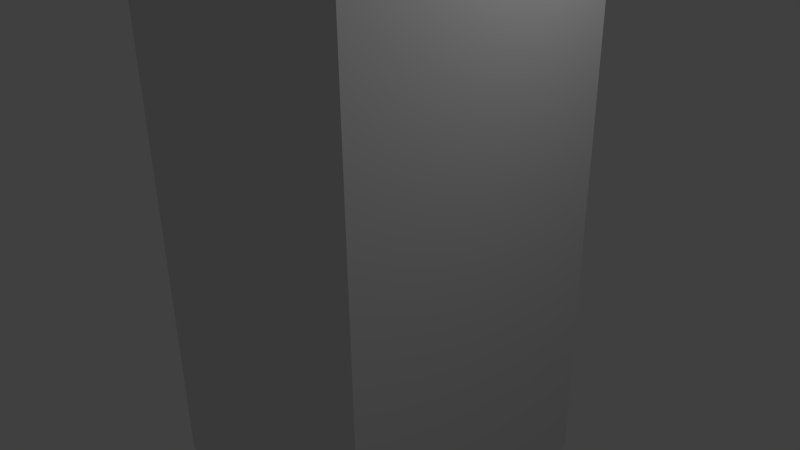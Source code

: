 # Source: building.blend  (saved by Blender 2.74.0; exported with 4.5.12 LTS)
import bpy
from mathutils import Matrix  # noqa: F401  (used for matrix-valued properties, if any)

bpy.ops.wm.read_factory_settings(use_empty=True)
scene = bpy.context.scene
scene.name = 'Scene'

# ---- collections
col_collection_1 = bpy.data.collections.new('Collection 1'); scene.collection.children.link(col_collection_1)

# ---- materials (node trees are filled in below, after node groups)
mat_material = bpy.data.materials.new('Material')
mat_material.alpha_threshold = 0.0
mat_material.use_transparent_shadow = False
mat_material.roughness = 0.5
mat_material.line_color = (0.0, 0.0, 0.0, 1.0)

# ---- material node trees

# ---- world
world_world = bpy.data.worlds.new('World'); scene.world = world_world
world_world.color = (0.05088, 0.05088, 0.05088)
world_world.use_sun_shadow = False
world_world.sun_shadow_jitter_overblur = 0.0
world_world.cycles.sampling_method = 'MANUAL'
world_world.cycles.sample_map_resolution = 256

# ---- cameras
cam_camera = bpy.data.cameras.new('Camera')
cam_camera.clip_end = 100.0
cam_camera.lens = 35.0
cam_camera.sensor_width = 32.0
cam_camera.sensor_height = 18.0
cam_camera.ortho_scale = 7.314
cam_camera.dof.focus_distance = 0.0
cam_camera.dof.aperture_fstop = 128.0

# ---- lights
light_lamp = bpy.data.lights.new('Lamp', 'POINT')
light_lamp.transmission_factor = 0.0
light_lamp.cutoff_distance = 30.0
light_lamp.energy = 100.0
light_lamp.shadow_buffer_clip_start = 1.001
light_lamp.shadow_soft_size = 0.1
light_lamp.shadow_maximum_resolution = 0.006
light_lamp.use_absolute_resolution = True
light_lamp.cycles.use_multiple_importance_sampling = False

# ---- meshes
me_cube = bpy.data.meshes.new('Cube')
me_cube.from_pydata([(1.846, 1.941, -3.171), (1.846, -1.941, -3.171), (-1.846, -1.941, -3.171), (-1.846, 1.941, -3.171), (1.846, 1.941, 3.93), (1.846, -1.941, 3.93), (-1.846, -1.941, 3.93), (-1.846, 1.941, 3.93)], [], [(0, 1, 2, 3), (4, 7, 6, 5), (0, 4, 5, 1), (1, 5, 6, 2), (2, 6, 7, 3), (4, 0, 3, 7)])
_uv = me_cube.uv_layers.new(name='UVMap')
_uv.uv.foreach_set('vector', [0.6586, 0.2652, 0.6586, 0.004048, 0.9809, 0.004048, 0.9809, 0.2652, 0.9521, 0.9816, 0.6811, 0.9816, 0.6811, 0.762, 0.9521, 0.762, 0.9893, 0.2766, 0.9893, 0.7498, 0.6536, 0.7498, 0.6536, 0.2766, 0.3243, 0.5009, 0.3243, 0.02325, 0.6466, 0.02325, 0.6466, 0.5009, 0.3216, 0.04446, 0.3216, 0.4952, 0.001799, 0.4952, 0.001799, 0.04447, 0.1488, 0.9895, 0.1488, 0.5118, 0.4711, 0.5118, 0.4711, 0.9895])
me_cube.materials.append(mat_material)
me_cube.use_remesh_preserve_volume = False
me_cube.use_remesh_preserve_attributes = False
me_cube.use_mirror_vertex_groups = False
me_cube.update()

# ---- objects
ob_cube = bpy.data.objects.new('Cube', me_cube)
ob_lamp = bpy.data.objects.new('Lamp', light_lamp)
ob_camera = bpy.data.objects.new('Camera', cam_camera)

# ---- transforms, parenting, visibility, modifiers, constraints
ob_cube.location = (0.0, 0.0, 0.0)
ob_cube.lock_rotations_4d = False
ob_cube.empty_display_type = 'ARROWS'
ob_cube.lineart.crease_threshold = 0.0
ob_lamp.location = (4.076, 1.005, 5.904)
ob_lamp.rotation_euler = (0.6503, 0.05522, 1.866)
ob_lamp.lock_rotations_4d = False
ob_lamp.empty_display_type = 'ARROWS'
ob_lamp.color = (0.0, 0.0, 0.0, 0.0)
ob_lamp.lineart.crease_threshold = 0.0
ob_camera.location = (7.481, -6.508, 5.344)
ob_camera.rotation_euler = (1.109, 0.01082, 0.8149)
ob_camera.lock_rotations_4d = False
ob_camera.empty_display_type = 'ARROWS'
ob_camera.color = (0.0, 0.0, 0.0, 0.0)
ob_camera.display_type = 'WIRE'
ob_camera.lineart.crease_threshold = 0.0

# ---- collection membership
col_collection_1.objects.link(ob_cube)
col_collection_1.objects.link(ob_lamp)
col_collection_1.objects.link(ob_camera)

# ---- scene / render settings (as saved in the file)
scene.camera = ob_camera
scene.frame_start = 1; scene.frame_end = 250; scene.frame_set(1)
scene.render.engine = 'BLENDER_EEVEE_NEXT'
scene.render.resolution_percentage = 50
scene.render.dither_intensity = 0.0
scene.cycles.use_denoising = False
scene.cycles.samples = 10
scene.cycles.sampling_pattern = 'TABULATED_SOBOL'
scene.cycles.light_sampling_threshold = 0.0
scene.cycles.use_adaptive_sampling = False
scene.cycles.use_light_tree = False
scene.cycles.blur_glossy = 0.0
scene.cycles.pixel_filter_type = 'GAUSSIAN'
scene.cycles.sample_clamp_indirect = 0.0
scene.view_settings.view_transform = 'Standard'
bpy.context.view_layer.update()
